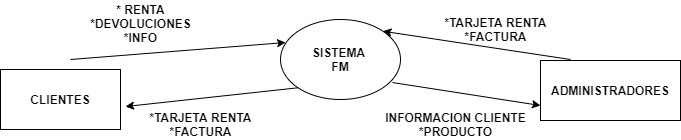

The diagram above was exported from draw.io. Its source (the exported page's mxGraphModel, read from the mxfile embedded in the PNG):
<mxGraphModel dx="868" dy="450" grid="1" gridSize="10" guides="1" tooltips="1" connect="1" arrows="1" fold="1" page="1" pageScale="1" pageWidth="827" pageHeight="1169" math="0" shadow="0">
  <root>
    <mxCell id="0" />
    <mxCell id="1" parent="0" />
    <mxCell id="L5fLQria6nxHIDONjI36-1" value="SISTEMA&amp;nbsp;&lt;br&gt;FM" style="ellipse;whiteSpace=wrap;html=1;strokeWidth=1;fontStyle=1" vertex="1" parent="1">
      <mxGeometry x="340" y="200" width="120" height="80" as="geometry" />
    </mxCell>
    <mxCell id="L5fLQria6nxHIDONjI36-2" value="CLIENTES" style="rounded=0;whiteSpace=wrap;html=1;fontStyle=1" vertex="1" parent="1">
      <mxGeometry x="60" y="250" width="120" height="60" as="geometry" />
    </mxCell>
    <mxCell id="L5fLQria6nxHIDONjI36-3" value="ADMINISTRADORES" style="rounded=0;whiteSpace=wrap;html=1;fontStyle=1" vertex="1" parent="1">
      <mxGeometry x="600" y="241" width="140" height="60" as="geometry" />
    </mxCell>
    <mxCell id="L5fLQria6nxHIDONjI36-12" value="" style="endArrow=classic;html=1;entryX=0.042;entryY=0.288;entryDx=0;entryDy=0;entryPerimeter=0;strokeWidth=1;fontStyle=1" edge="1" parent="1" target="L5fLQria6nxHIDONjI36-1">
      <mxGeometry width="50" height="50" relative="1" as="geometry">
        <mxPoint x="130" y="240" as="sourcePoint" />
        <mxPoint x="270" y="110" as="targetPoint" />
      </mxGeometry>
    </mxCell>
    <mxCell id="L5fLQria6nxHIDONjI36-13" value="* RENTA&lt;br&gt;*DEVOLUCIONES&lt;br&gt;*INFO&lt;br&gt;&lt;br&gt;" style="text;html=1;align=center;verticalAlign=middle;resizable=0;points=[];autosize=1;strokeWidth=1;fontStyle=1" vertex="1" parent="1">
      <mxGeometry x="140" y="181" width="120" height="60" as="geometry" />
    </mxCell>
    <mxCell id="L5fLQria6nxHIDONjI36-14" value="" style="endArrow=classic;html=1;entryX=1.042;entryY=0.617;entryDx=0;entryDy=0;entryPerimeter=0;exitX=0;exitY=1;exitDx=0;exitDy=0;fontStyle=1" edge="1" parent="1" source="L5fLQria6nxHIDONjI36-1" target="L5fLQria6nxHIDONjI36-2">
      <mxGeometry width="50" height="50" relative="1" as="geometry">
        <mxPoint x="340" y="240" as="sourcePoint" />
        <mxPoint x="390" y="190" as="targetPoint" />
      </mxGeometry>
    </mxCell>
    <mxCell id="L5fLQria6nxHIDONjI36-15" value="*TARJETA RENTA&lt;br&gt;*FACTURA&lt;br&gt;" style="text;html=1;align=center;verticalAlign=middle;resizable=0;points=[];autosize=1;fontStyle=1" vertex="1" parent="1">
      <mxGeometry x="200" y="290" width="120" height="30" as="geometry" />
    </mxCell>
    <mxCell id="L5fLQria6nxHIDONjI36-19" value="" style="endArrow=classic;html=1;strokeWidth=1;fontStyle=1;entryX=0;entryY=0.75;entryDx=0;entryDy=0;exitX=0.933;exitY=0.788;exitDx=0;exitDy=0;exitPerimeter=0;" edge="1" parent="1" source="L5fLQria6nxHIDONjI36-1" target="L5fLQria6nxHIDONjI36-3">
      <mxGeometry width="50" height="50" relative="1" as="geometry">
        <mxPoint x="414" y="282" as="sourcePoint" />
        <mxPoint x="514" y="220" as="targetPoint" />
      </mxGeometry>
    </mxCell>
    <mxCell id="L5fLQria6nxHIDONjI36-20" value="*TARJETA RENTA&lt;br&gt;*FACTURA" style="text;html=1;align=center;verticalAlign=middle;resizable=0;points=[];autosize=1;strokeWidth=1;fontStyle=1" vertex="1" parent="1">
      <mxGeometry x="495" y="195" width="120" height="30" as="geometry" />
    </mxCell>
    <mxCell id="u7Ou6XXW4nBeRLQNyKg7-1" value="" style="endArrow=classic;html=1;strokeWidth=1;entryX=1;entryY=0;entryDx=0;entryDy=0;fontStyle=1" edge="1" parent="1" target="L5fLQria6nxHIDONjI36-1">
      <mxGeometry width="50" height="50" relative="1" as="geometry">
        <mxPoint x="630" y="240" as="sourcePoint" />
        <mxPoint x="670" y="180" as="targetPoint" />
      </mxGeometry>
    </mxCell>
    <mxCell id="u7Ou6XXW4nBeRLQNyKg7-2" value="INFORMACION CLIENTE&lt;br&gt;*PRODUCTO" style="text;html=1;align=center;verticalAlign=middle;resizable=0;points=[];autosize=1;fontStyle=1" vertex="1" parent="1">
      <mxGeometry x="435" y="290" width="160" height="30" as="geometry" />
    </mxCell>
  </root>
</mxGraphModel>